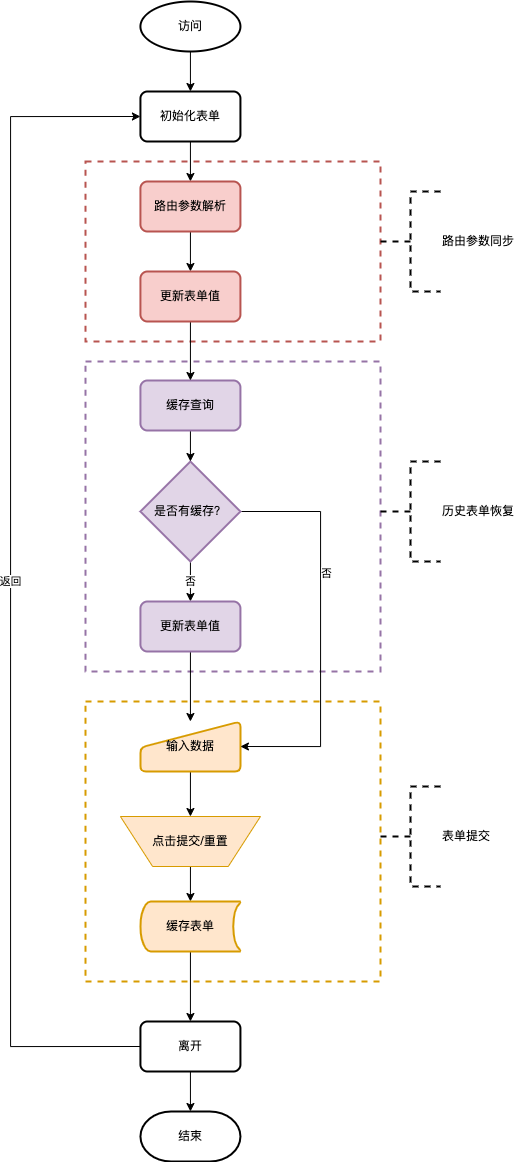

The diagram above was exported from draw.io. Its source (the exported page's mxGraphModel, read from the mxfile embedded in the PNG):
<mxGraphModel dx="1517" dy="956" grid="1" gridSize="10" guides="1" tooltips="1" connect="1" arrows="1" fold="1" page="1" pageScale="1" pageWidth="1169" pageHeight="827" background="none" math="0" shadow="0">
  <root>
    <mxCell id="0" />
    <mxCell id="1" parent="0" />
    <mxCell id="Agl1mpHt2BiRBbrYJtGB-116" value="" style="rounded=0;whiteSpace=wrap;html=1;fillColor=none;dashed=1;strokeColor=#d79b00;strokeWidth=2;" vertex="1" parent="1">
      <mxGeometry x="194.93" y="710" width="295.07" height="280" as="geometry" />
    </mxCell>
    <mxCell id="Agl1mpHt2BiRBbrYJtGB-114" value="" style="rounded=0;whiteSpace=wrap;html=1;fillColor=none;dashed=1;strokeColor=#9673a6;strokeWidth=2;" vertex="1" parent="1">
      <mxGeometry x="194.93" y="370" width="295.07" height="310" as="geometry" />
    </mxCell>
    <mxCell id="Agl1mpHt2BiRBbrYJtGB-112" value="" style="rounded=0;whiteSpace=wrap;html=1;fillColor=none;dashed=1;strokeColor=#b85450;strokeWidth=2;" vertex="1" parent="1">
      <mxGeometry x="194.93" y="170" width="295.07" height="180" as="geometry" />
    </mxCell>
    <mxCell id="Agl1mpHt2BiRBbrYJtGB-71" style="edgeStyle=orthogonalEdgeStyle;rounded=0;orthogonalLoop=1;jettySize=auto;html=1;exitX=0.5;exitY=1;exitDx=0;exitDy=0;exitPerimeter=0;entryX=0.5;entryY=0;entryDx=0;entryDy=0;" edge="1" parent="1" source="Agl1mpHt2BiRBbrYJtGB-69" target="Agl1mpHt2BiRBbrYJtGB-70">
      <mxGeometry relative="1" as="geometry" />
    </mxCell>
    <mxCell id="Agl1mpHt2BiRBbrYJtGB-69" value="访问" style="strokeWidth=2;html=1;shape=mxgraph.flowchart.start_1;whiteSpace=wrap;" vertex="1" parent="1">
      <mxGeometry x="249.93" y="10" width="100" height="50" as="geometry" />
    </mxCell>
    <mxCell id="Agl1mpHt2BiRBbrYJtGB-94" style="edgeStyle=orthogonalEdgeStyle;rounded=0;orthogonalLoop=1;jettySize=auto;html=1;exitX=0.5;exitY=1;exitDx=0;exitDy=0;" edge="1" parent="1" source="Agl1mpHt2BiRBbrYJtGB-70" target="Agl1mpHt2BiRBbrYJtGB-93">
      <mxGeometry relative="1" as="geometry" />
    </mxCell>
    <mxCell id="Agl1mpHt2BiRBbrYJtGB-70" value="初始化表单" style="rounded=1;whiteSpace=wrap;html=1;absoluteArcSize=1;arcSize=14;strokeWidth=2;" vertex="1" parent="1">
      <mxGeometry x="249.93" y="100" width="100" height="50" as="geometry" />
    </mxCell>
    <mxCell id="Agl1mpHt2BiRBbrYJtGB-78" style="edgeStyle=orthogonalEdgeStyle;rounded=0;orthogonalLoop=1;jettySize=auto;html=1;exitX=0.5;exitY=1;exitDx=0;exitDy=0;entryX=0.5;entryY=0;entryDx=0;entryDy=0;" edge="1" parent="1" source="Agl1mpHt2BiRBbrYJtGB-75" target="Agl1mpHt2BiRBbrYJtGB-77">
      <mxGeometry relative="1" as="geometry" />
    </mxCell>
    <mxCell id="Agl1mpHt2BiRBbrYJtGB-75" value="输入数据" style="html=1;strokeWidth=2;shape=manualInput;whiteSpace=wrap;rounded=1;size=26;arcSize=11;fillColor=#ffe6cc;strokeColor=#d79b00;" vertex="1" parent="1">
      <mxGeometry x="249.93" y="730" width="100" height="50" as="geometry" />
    </mxCell>
    <mxCell id="Agl1mpHt2BiRBbrYJtGB-80" style="edgeStyle=orthogonalEdgeStyle;rounded=0;orthogonalLoop=1;jettySize=auto;html=1;exitX=0.5;exitY=1;exitDx=0;exitDy=0;entryX=0.5;entryY=0;entryDx=0;entryDy=0;entryPerimeter=0;" edge="1" parent="1" source="Agl1mpHt2BiRBbrYJtGB-77" target="Agl1mpHt2BiRBbrYJtGB-79">
      <mxGeometry relative="1" as="geometry" />
    </mxCell>
    <mxCell id="Agl1mpHt2BiRBbrYJtGB-77" value="点击提交/重置" style="verticalLabelPosition=middle;verticalAlign=middle;html=1;shape=trapezoid;perimeter=trapezoidPerimeter;whiteSpace=wrap;size=0.23;arcSize=10;flipV=1;labelPosition=center;align=center;fillColor=#ffe6cc;strokeColor=#d79b00;" vertex="1" parent="1">
      <mxGeometry x="229.9" y="825" width="140.07" height="50" as="geometry" />
    </mxCell>
    <mxCell id="Agl1mpHt2BiRBbrYJtGB-86" style="edgeStyle=orthogonalEdgeStyle;rounded=0;orthogonalLoop=1;jettySize=auto;html=1;exitX=0.5;exitY=1;exitDx=0;exitDy=0;exitPerimeter=0;entryX=0.5;entryY=0;entryDx=0;entryDy=0;" edge="1" parent="1" source="Agl1mpHt2BiRBbrYJtGB-79" target="Agl1mpHt2BiRBbrYJtGB-85">
      <mxGeometry relative="1" as="geometry" />
    </mxCell>
    <mxCell id="Agl1mpHt2BiRBbrYJtGB-79" value="缓存表单" style="strokeWidth=2;html=1;shape=mxgraph.flowchart.stored_data;whiteSpace=wrap;fillColor=#ffe6cc;strokeColor=#d79b00;" vertex="1" parent="1">
      <mxGeometry x="249.93" y="910" width="100" height="50" as="geometry" />
    </mxCell>
    <mxCell id="Agl1mpHt2BiRBbrYJtGB-83" value="结束" style="strokeWidth=2;html=1;shape=mxgraph.flowchart.terminator;whiteSpace=wrap;" vertex="1" parent="1">
      <mxGeometry x="249.94" y="1120" width="100" height="50" as="geometry" />
    </mxCell>
    <mxCell id="Agl1mpHt2BiRBbrYJtGB-87" style="edgeStyle=orthogonalEdgeStyle;rounded=0;orthogonalLoop=1;jettySize=auto;html=1;exitX=0.5;exitY=1;exitDx=0;exitDy=0;entryX=0.5;entryY=0;entryDx=0;entryDy=0;entryPerimeter=0;" edge="1" parent="1" source="Agl1mpHt2BiRBbrYJtGB-85" target="Agl1mpHt2BiRBbrYJtGB-83">
      <mxGeometry relative="1" as="geometry" />
    </mxCell>
    <mxCell id="Agl1mpHt2BiRBbrYJtGB-109" value="返回" style="edgeStyle=orthogonalEdgeStyle;rounded=0;orthogonalLoop=1;jettySize=auto;html=1;exitX=0;exitY=0.5;exitDx=0;exitDy=0;entryX=0;entryY=0.5;entryDx=0;entryDy=0;" edge="1" parent="1" source="Agl1mpHt2BiRBbrYJtGB-85" target="Agl1mpHt2BiRBbrYJtGB-70">
      <mxGeometry relative="1" as="geometry">
        <Array as="points">
          <mxPoint x="120" y="1055" />
          <mxPoint x="120" y="125" />
        </Array>
      </mxGeometry>
    </mxCell>
    <mxCell id="Agl1mpHt2BiRBbrYJtGB-85" value="离开" style="rounded=1;whiteSpace=wrap;html=1;absoluteArcSize=1;arcSize=14;strokeWidth=2;" vertex="1" parent="1">
      <mxGeometry x="249.93" y="1030" width="100" height="50" as="geometry" />
    </mxCell>
    <mxCell id="Agl1mpHt2BiRBbrYJtGB-98" value="否" style="edgeStyle=orthogonalEdgeStyle;rounded=0;orthogonalLoop=1;jettySize=auto;html=1;exitX=0.5;exitY=1;exitDx=0;exitDy=0;exitPerimeter=0;entryX=0.5;entryY=0;entryDx=0;entryDy=0;" edge="1" parent="1" source="Agl1mpHt2BiRBbrYJtGB-90" target="Agl1mpHt2BiRBbrYJtGB-92">
      <mxGeometry relative="1" as="geometry" />
    </mxCell>
    <mxCell id="Agl1mpHt2BiRBbrYJtGB-105" style="edgeStyle=orthogonalEdgeStyle;rounded=0;orthogonalLoop=1;jettySize=auto;html=1;exitX=1;exitY=0.5;exitDx=0;exitDy=0;exitPerimeter=0;entryX=1;entryY=0.5;entryDx=0;entryDy=0;" edge="1" parent="1" source="Agl1mpHt2BiRBbrYJtGB-90" target="Agl1mpHt2BiRBbrYJtGB-75">
      <mxGeometry relative="1" as="geometry">
        <mxPoint x="439.9966666666666" y="620" as="targetPoint" />
        <Array as="points">
          <mxPoint x="430" y="520" />
          <mxPoint x="430" y="755" />
        </Array>
      </mxGeometry>
    </mxCell>
    <mxCell id="Agl1mpHt2BiRBbrYJtGB-106" value="否" style="edgeLabel;html=1;align=center;verticalAlign=middle;resizable=0;points=[];" vertex="1" connectable="0" parent="Agl1mpHt2BiRBbrYJtGB-105">
      <mxGeometry x="-0.288" y="5" relative="1" as="geometry">
        <mxPoint as="offset" />
      </mxGeometry>
    </mxCell>
    <mxCell id="Agl1mpHt2BiRBbrYJtGB-90" value="是否有缓存？" style="strokeWidth=2;html=1;shape=mxgraph.flowchart.decision;whiteSpace=wrap;fillColor=#e1d5e7;strokeColor=#9673a6;" vertex="1" parent="1">
      <mxGeometry x="249.93" y="470" width="100" height="100" as="geometry" />
    </mxCell>
    <mxCell id="Agl1mpHt2BiRBbrYJtGB-108" style="edgeStyle=orthogonalEdgeStyle;rounded=0;orthogonalLoop=1;jettySize=auto;html=1;exitX=0.5;exitY=1;exitDx=0;exitDy=0;entryX=0.5;entryY=0;entryDx=0;entryDy=0;" edge="1" parent="1" source="Agl1mpHt2BiRBbrYJtGB-92" target="Agl1mpHt2BiRBbrYJtGB-75">
      <mxGeometry relative="1" as="geometry" />
    </mxCell>
    <mxCell id="Agl1mpHt2BiRBbrYJtGB-92" value="更新表单值" style="rounded=1;whiteSpace=wrap;html=1;absoluteArcSize=1;arcSize=14;strokeWidth=2;fillColor=#e1d5e7;strokeColor=#9673a6;" vertex="1" parent="1">
      <mxGeometry x="249.93" y="610" width="100" height="50" as="geometry" />
    </mxCell>
    <mxCell id="Agl1mpHt2BiRBbrYJtGB-102" style="edgeStyle=orthogonalEdgeStyle;rounded=0;orthogonalLoop=1;jettySize=auto;html=1;exitX=0.5;exitY=1;exitDx=0;exitDy=0;entryX=0.5;entryY=0;entryDx=0;entryDy=0;" edge="1" parent="1" source="Agl1mpHt2BiRBbrYJtGB-93" target="Agl1mpHt2BiRBbrYJtGB-100">
      <mxGeometry relative="1" as="geometry" />
    </mxCell>
    <mxCell id="Agl1mpHt2BiRBbrYJtGB-93" value="路由参数解析" style="rounded=1;whiteSpace=wrap;html=1;absoluteArcSize=1;arcSize=14;strokeWidth=2;fillColor=#f8cecc;strokeColor=#b85450;" vertex="1" parent="1">
      <mxGeometry x="249.93" y="190" width="100" height="50" as="geometry" />
    </mxCell>
    <mxCell id="Agl1mpHt2BiRBbrYJtGB-97" style="edgeStyle=orthogonalEdgeStyle;rounded=0;orthogonalLoop=1;jettySize=auto;html=1;exitX=0.5;exitY=1;exitDx=0;exitDy=0;entryX=0.5;entryY=0;entryDx=0;entryDy=0;entryPerimeter=0;" edge="1" parent="1" source="Agl1mpHt2BiRBbrYJtGB-95" target="Agl1mpHt2BiRBbrYJtGB-90">
      <mxGeometry relative="1" as="geometry" />
    </mxCell>
    <mxCell id="Agl1mpHt2BiRBbrYJtGB-95" value="缓存查询" style="rounded=1;whiteSpace=wrap;html=1;absoluteArcSize=1;arcSize=14;strokeWidth=2;fillColor=#e1d5e7;strokeColor=#9673a6;" vertex="1" parent="1">
      <mxGeometry x="249.93" y="389" width="100" height="50" as="geometry" />
    </mxCell>
    <mxCell id="Agl1mpHt2BiRBbrYJtGB-103" style="edgeStyle=orthogonalEdgeStyle;rounded=0;orthogonalLoop=1;jettySize=auto;html=1;exitX=0.5;exitY=1;exitDx=0;exitDy=0;entryX=0.5;entryY=0;entryDx=0;entryDy=0;" edge="1" parent="1" source="Agl1mpHt2BiRBbrYJtGB-100" target="Agl1mpHt2BiRBbrYJtGB-95">
      <mxGeometry relative="1" as="geometry" />
    </mxCell>
    <mxCell id="Agl1mpHt2BiRBbrYJtGB-100" value="更新表单值" style="rounded=1;whiteSpace=wrap;html=1;absoluteArcSize=1;arcSize=14;strokeWidth=2;fillColor=#f8cecc;strokeColor=#b85450;" vertex="1" parent="1">
      <mxGeometry x="249.93" y="280" width="100" height="50" as="geometry" />
    </mxCell>
    <mxCell id="Agl1mpHt2BiRBbrYJtGB-113" value="路由参数同步" style="strokeWidth=2;html=1;shape=mxgraph.flowchart.annotation_2;align=left;labelPosition=right;pointerEvents=1;rounded=0;dashed=1;fillColor=none;" vertex="1" parent="1">
      <mxGeometry x="490" y="200" width="60" height="100" as="geometry" />
    </mxCell>
    <mxCell id="Agl1mpHt2BiRBbrYJtGB-115" value="历史表单恢复" style="strokeWidth=2;html=1;shape=mxgraph.flowchart.annotation_2;align=left;labelPosition=right;pointerEvents=1;rounded=0;dashed=1;fillColor=none;" vertex="1" parent="1">
      <mxGeometry x="490" y="470" width="60" height="100" as="geometry" />
    </mxCell>
    <mxCell id="Agl1mpHt2BiRBbrYJtGB-117" value="表单提交" style="strokeWidth=2;html=1;shape=mxgraph.flowchart.annotation_2;align=left;labelPosition=right;pointerEvents=1;rounded=0;dashed=1;fillColor=none;" vertex="1" parent="1">
      <mxGeometry x="490" y="795" width="60" height="100" as="geometry" />
    </mxCell>
  </root>
</mxGraphModel>